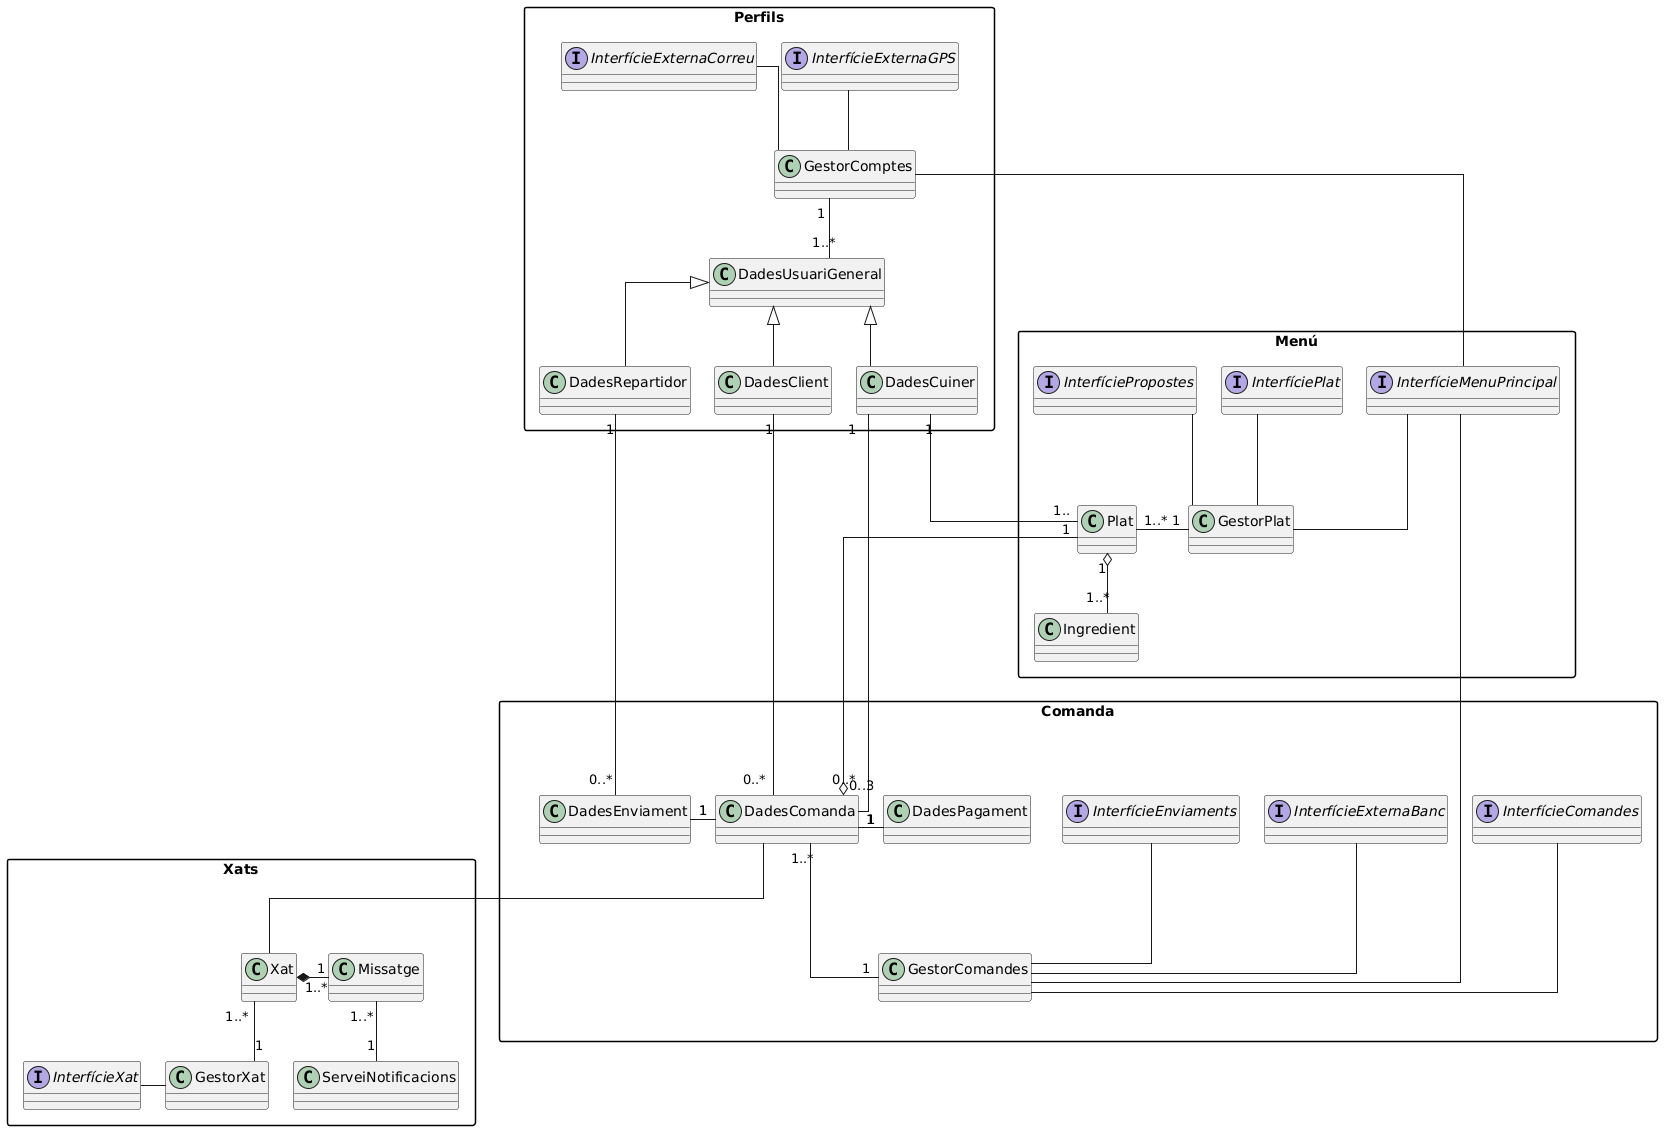

The diagram above was rendered by PlantUML. Its source (embedded in the PNG):
@startuml
skinparam groupInheritance 1
skinparam linetype ortho
skinparam packageStyle rectangle
skinparam shadowing false
skinparam nodesep 25
skinparam ranksep 60

skinparam package<<Layout>> {
  borderColor Transparent
  backgroundColor Transparent
  fontColor Transparent
  stereotypeFontColor Transparent
  BorderThickness 10
}


namespace Perfils{
class GestorComptes
class DadesRepartidor
class DadesCuiner
class DadesClient
class DadesUsuariGeneral
interface InterfícieExternaCorreu
interface InterfícieExternaGPS
}

namespace Comanda {
 package p2 <<Layout>>{
class GestorComandes
class DadesComanda
class DadesPagament
class DadesEnviament
}
interface InterfícieEnviaments
interface InterfícieExternaBanc
interface InterfícieComandes
}

namespace Menú {
package p4 <<Layout>>{
class GestorPlat
}
class Plat
class Ingredient
interface InterfícieMenuPrincipal
interface InterfíciePropostes
interface InterfíciePlat
}

namespace Xats {
 package p1 <<Layout>>{
class Xat
}
class Missatge
class GestorXat
class ServeiNotificacions
interface InterfícieXat
} 

InterfícieXat -right- GestorXat
InterfícieMenuPrincipal -- GestorComptes
InterfícieMenuPrincipal -- GestorPlat
InterfícieMenuPrincipal -- GestorComandes
InterfícieExternaCorreu -- GestorComptes
InterfícieExternaGPS -- GestorComptes
InterfíciePropostes -- GestorPlat
InterfíciePlat -- GestorPlat
InterfícieExternaBanc -- GestorComandes
InterfícieComandes -- GestorComandes
InterfícieEnviaments -- GestorComandes

DadesUsuariGeneral <|-down- DadesRepartidor
DadesUsuariGeneral <|-down- DadesCuiner
DadesUsuariGeneral <|-down- DadesClient

DadesComanda "1" -right- "1" DadesPagament
DadesComanda "1" -left- "1" DadesEnviament

DadesComanda -- Xat

DadesCuiner "1" -down- "1.." Plat
DadesClient "1" --down-- "    0..*" DadesComanda
DadesRepartidor "1" --down-- "0..*" DadesEnviament
DadesCuiner "1" -down- "          0..3" DadesComanda
Plat "1" -up-o "0..*" DadesComanda
Xat "   1" *- "1..*" Missatge
Plat "1" o-- "1..*" Ingredient

GestorComptes "1" -- "1..*" DadesUsuariGeneral
GestorComandes "1" -up- "1..*" DadesComanda
GestorPlat "     1" -left- "1..*" Plat
GestorXat "1" -up- "1..*" Xat
ServeiNotificacions "1" -up- "1..*" Missatge
@enduml